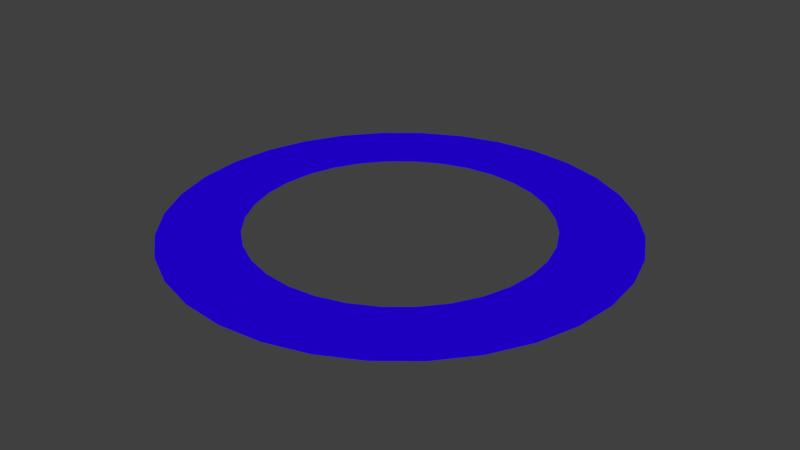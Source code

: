 # Source: OuterRing.blend  (saved by Blender 2.78.0; exported with 4.5.12 LTS)
import bpy
from mathutils import Matrix  # noqa: F401  (used for matrix-valued properties, if any)

bpy.ops.wm.read_factory_settings(use_empty=True)
scene = bpy.context.scene
scene.name = 'Scene'

# ---- collections
col_collection_1 = bpy.data.collections.new('Collection 1'); scene.collection.children.link(col_collection_1)

# ---- materials (node trees are filled in below, after node groups)
mat_material_001 = bpy.data.materials.new('Material.001')
mat_material_001.alpha_threshold = 0.0
mat_material_001.use_transparent_shadow = False
mat_material_001.diffuse_color = (0.01918, 0.0, 0.8, 1.0)
mat_material_001.roughness = 0.5

# ---- material node trees

# ---- world
world_world = bpy.data.worlds.new('World'); scene.world = world_world
world_world.color = (0.05088, 0.05088, 0.05088)
world_world.use_sun_shadow = False
world_world.sun_shadow_jitter_overblur = 0.0
world_world.cycles.sampling_method = 'MANUAL'

# ---- meshes
me_circle = bpy.data.meshes.new('Circle')
me_circle.from_pydata([(0.0, 1.0, 0.0), (-0.1951, 0.9808, 0.0), (-0.3827, 0.9239, 0.0), (-0.5556, 0.8315, 0.0), (-0.7071, 0.7071, 0.0), (-0.8315, 0.5556, 0.0), (-0.9239, 0.3827, 0.0), (-0.9808, 0.1951, 0.0), (-1.0, 7.55e-08, 0.0), (-0.9808, -0.1951, 0.0), (-0.9239, -0.3827, 0.0), (-0.8315, -0.5556, 0.0), (-0.7071, -0.7071, 0.0), (-0.5556, -0.8315, 0.0), (-0.3827, -0.9239, 0.0), (-0.1951, -0.9808, 0.0), (3.258e-07, -1.0, 0.0), (0.1951, -0.9808, 0.0), (0.3827, -0.9239, 0.0), (0.5556, -0.8315, 0.0), (0.7071, -0.7071, 0.0), (0.8315, -0.5556, 0.0), (0.9239, -0.3827, 0.0), (0.9808, -0.1951, 0.0), (1.0, 9.656e-07, 0.0), (0.9808, 0.1951, 0.0), (0.9239, 0.3827, 0.0), (0.8315, 0.5556, 0.0), (0.7071, 0.7071, 0.0), (0.5556, 0.8315, 0.0), (0.3827, 0.9239, 0.0), (0.1951, 0.9808, 0.0), (-4.12e-08, 0.653, 0.0), (-0.1274, 0.6405, 0.0), (-0.2499, 0.6033, 0.0), (-0.3628, 0.543, 0.0), (-0.4618, 0.4618, 0.0), (-0.543, 0.3628, 0.0), (-0.6033, 0.2499, 0.0), (-0.6405, 0.1274, 0.0), (-0.653, 1.482e-07, 0.0), (-0.6405, -0.1274, 0.0), (-0.6033, -0.2499, 0.0), (-0.543, -0.3628, 0.0), (-0.4618, -0.4618, 0.0), (-0.3628, -0.543, 0.0), (-0.2499, -0.6033, 0.0), (-0.1274, -0.6405, 0.0), (1.716e-07, -0.653, 0.0), (0.1274, -0.6405, 0.0), (0.2499, -0.6033, 0.0), (0.3628, -0.543, 0.0), (0.4618, -0.4618, 0.0), (0.543, -0.3628, 0.0), (0.6033, -0.2499, 0.0), (0.6405, -0.1274, 0.0), (0.653, 7.295e-07, 0.0), (0.6405, 0.1274, 0.0), (0.6033, 0.2499, 0.0), (0.543, 0.3628, 0.0), (0.4618, 0.4618, 0.0), (0.3628, 0.543, 0.0), (0.2499, 0.6033, 0.0), (0.1274, 0.6405, 0.0), (0.0, 1.0, -0.001429), (-0.1951, 0.9808, -0.001429), (-0.3827, 0.9239, -0.001429), (-0.5556, 0.8315, -0.001429), (-0.7071, 0.7071, -0.001429), (-0.8315, 0.5556, -0.001429), (-0.9239, 0.3827, -0.001429), (-0.9808, 0.1951, -0.001429), (-1.0, 7.55e-08, -0.001429), (-0.9808, -0.1951, -0.001429), (-0.9239, -0.3827, -0.001429), (-0.8315, -0.5556, -0.001429), (-0.7071, -0.7071, -0.001429), (-0.5556, -0.8315, -0.001429), (-0.3827, -0.9239, -0.001429), (-0.1951, -0.9808, -0.001429), (3.258e-07, -1.0, -0.001429), (0.1951, -0.9808, -0.001429), (0.3827, -0.9239, -0.001429), (0.5556, -0.8315, -0.001429), (0.7071, -0.7071, -0.001429), (0.8315, -0.5556, -0.001429), (0.9239, -0.3827, -0.001429), (0.9808, -0.1951, -0.001429), (1.0, 9.656e-07, -0.001429), (0.9808, 0.1951, -0.001429), (0.9239, 0.3827, -0.001429), (0.8315, 0.5556, -0.001429), (0.7071, 0.7071, -0.001429), (0.5556, 0.8315, -0.001429), (0.3827, 0.9239, -0.001429), (0.1951, 0.9808, -0.001429), (-4.12e-08, 0.653, -0.001429), (-0.1274, 0.6405, -0.001429), (-0.2499, 0.6033, -0.001429), (-0.3628, 0.543, -0.001429), (-0.4618, 0.4618, -0.001429), (-0.543, 0.3628, -0.001429), (-0.6033, 0.2499, -0.001429), (-0.6405, 0.1274, -0.001429), (-0.653, 1.482e-07, -0.001429), (-0.6405, -0.1274, -0.001429), (-0.6033, -0.2499, -0.001429), (-0.543, -0.3628, -0.001429), (-0.4618, -0.4618, -0.001429), (-0.3628, -0.543, -0.001429), (-0.2499, -0.6033, -0.001429), (-0.1274, -0.6405, -0.001429), (1.716e-07, -0.653, -0.001429), (0.1274, -0.6405, -0.001429), (0.2499, -0.6033, -0.001429), (0.3628, -0.543, -0.001429), (0.4618, -0.4618, -0.001429), (0.543, -0.3628, -0.001429), (0.6033, -0.2499, -0.001429), (0.6405, -0.1274, -0.001429), (0.653, 7.295e-07, -0.001429), (0.6405, 0.1274, -0.001429), (0.6033, 0.2499, -0.001429), (0.543, 0.3628, -0.001429), (0.4618, 0.4618, -0.001429), (0.3628, 0.543, -0.001429), (0.2499, 0.6033, -0.001429), (0.1274, 0.6405, -0.001429)], [], [(4, 36, 35, 3), (31, 63, 62, 30), (18, 50, 49, 17), (5, 37, 36, 4), (0, 32, 63, 31), (19, 51, 50, 18), (6, 38, 37, 5), (20, 52, 51, 19), (7, 39, 38, 6), (21, 53, 52, 20), (8, 40, 39, 7), (22, 54, 53, 21), (9, 41, 40, 8), (23, 55, 54, 22), (10, 42, 41, 9), (24, 56, 55, 23), (11, 43, 42, 10), (25, 57, 56, 24), (12, 44, 43, 11), (26, 58, 57, 25), (13, 45, 44, 12), (27, 59, 58, 26), (14, 46, 45, 13), (1, 33, 32, 0), (28, 60, 59, 27), (15, 47, 46, 14), (2, 34, 33, 1), (29, 61, 60, 28), (16, 48, 47, 15), (3, 35, 34, 2), (30, 62, 61, 29), (17, 49, 48, 16), (68, 67, 99, 100), (95, 94, 126, 127), (82, 81, 113, 114), (69, 68, 100, 101), (64, 95, 127, 96), (83, 82, 114, 115), (70, 69, 101, 102), (84, 83, 115, 116), (71, 70, 102, 103), (85, 84, 116, 117), (72, 71, 103, 104), (86, 85, 117, 118), (73, 72, 104, 105), (87, 86, 118, 119), (74, 73, 105, 106), (88, 87, 119, 120), (75, 74, 106, 107), (89, 88, 120, 121), (76, 75, 107, 108), (90, 89, 121, 122), (77, 76, 108, 109), (91, 90, 122, 123), (78, 77, 109, 110), (65, 64, 96, 97), (92, 91, 123, 124), (79, 78, 110, 111), (66, 65, 97, 98), (93, 92, 124, 125), (80, 79, 111, 112), (67, 66, 98, 99), (94, 93, 125, 126), (81, 80, 112, 113), (10, 9, 73, 74), (62, 63, 127, 126), (36, 37, 101, 100), (11, 10, 74, 75), (63, 32, 96, 127), (37, 38, 102, 101), (12, 11, 75, 76), (38, 39, 103, 102), (13, 12, 76, 77), (39, 40, 104, 103), (14, 13, 77, 78), (40, 41, 105, 104), (15, 14, 78, 79), (41, 42, 106, 105), (16, 15, 79, 80), (42, 43, 107, 106), (17, 16, 80, 81), (43, 44, 108, 107), (18, 17, 81, 82), (44, 45, 109, 108), (19, 18, 82, 83), (45, 46, 110, 109), (20, 19, 83, 84), (46, 47, 111, 110), (21, 20, 84, 85), (47, 48, 112, 111), (22, 21, 85, 86), (48, 49, 113, 112), (23, 22, 86, 87), (49, 50, 114, 113), (24, 23, 87, 88), (50, 51, 115, 114), (25, 24, 88, 89), (51, 52, 116, 115), (26, 25, 89, 90), (52, 53, 117, 116), (27, 26, 90, 91), (1, 0, 64, 65), (53, 54, 118, 117), (28, 27, 91, 92), (2, 1, 65, 66), (54, 55, 119, 118), (29, 28, 92, 93), (3, 2, 66, 67), (55, 56, 120, 119), (30, 29, 93, 94), (4, 3, 67, 68), (56, 57, 121, 120), (31, 30, 94, 95), (5, 4, 68, 69), (57, 58, 122, 121), (0, 31, 95, 64), (6, 5, 69, 70), (58, 59, 123, 122), (32, 33, 97, 96), (7, 6, 70, 71), (59, 60, 124, 123), (33, 34, 98, 97), (8, 7, 71, 72), (60, 61, 125, 124), (34, 35, 99, 98), (9, 8, 72, 73), (61, 62, 126, 125), (35, 36, 100, 99)])
me_circle.materials.append(mat_material_001)
me_circle.use_remesh_preserve_volume = False
me_circle.use_remesh_preserve_attributes = False
me_circle.use_mirror_vertex_groups = False
me_circle.update()

# ---- objects
ob_circle = bpy.data.objects.new('Circle', me_circle)

# ---- transforms, parenting, visibility, modifiers, constraints
ob_circle.location = (0.0, 0.0, 0.0)
ob_circle.scale = (7.0, 7.0, 7.0)
ob_circle.lineart.crease_threshold = 0.0

# ---- collection membership
col_collection_1.objects.link(ob_circle)

# ---- scene / render settings (as saved in the file)
scene.frame_start = 1; scene.frame_end = 250; scene.frame_set(1)
scene.render.engine = 'BLENDER_EEVEE_NEXT'
scene.render.resolution_percentage = 50
scene.render.dither_intensity = 0.0
scene.cycles.use_denoising = False
scene.cycles.samples = 128
scene.cycles.sampling_pattern = 'TABULATED_SOBOL'
scene.cycles.light_sampling_threshold = 0.0
scene.cycles.use_adaptive_sampling = False
scene.cycles.use_light_tree = False
scene.cycles.blur_glossy = 0.0
scene.cycles.sample_clamp_indirect = 0.0
scene.view_settings.view_transform = 'Standard'
bpy.context.view_layer.update()

# ---- added for rendering (the .blend has no active camera and no usable light): camera, sun
cam_auto = bpy.data.cameras.new('AutoCamera')
cam_auto.lens = 50.0
cam_auto.sensor_width = 36.0
cam_auto.clip_end = 1000.0
ob_auto_camera = bpy.data.objects.new('AutoCamera', cam_auto)
scene.collection.objects.link(ob_auto_camera)
ob_auto_camera.location = (18.3185, -21.9822, 14.6498)
ob_auto_camera.rotation_euler = (1.09748, -7.21219e-08, 0.694738)
scene.camera = ob_auto_camera
light_auto_sun = bpy.data.lights.new('AutoSun', 'SUN')
light_auto_sun.energy = 3.0
light_auto_sun.angle = 0.0523599
ob_auto_sun = bpy.data.objects.new('AutoSun', light_auto_sun)
scene.collection.objects.link(ob_auto_sun)
ob_auto_sun.rotation_euler = (0.872665, 0.174533, 0.523599)
bpy.context.view_layer.update()
